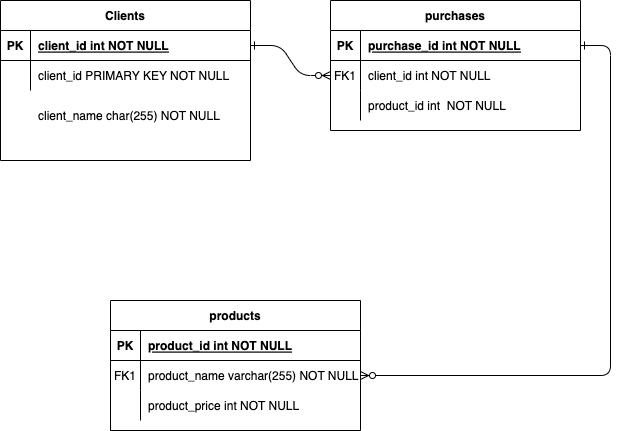

The diagram above was exported from draw.io. Its source (the exported page's mxGraphModel, read from the mxfile embedded in the PNG):
<mxGraphModel dx="1085" dy="719" grid="1" gridSize="10" guides="1" tooltips="1" connect="1" arrows="1" fold="1" page="1" pageScale="1" pageWidth="850" pageHeight="1100" math="0" shadow="0" extFonts="Permanent Marker^https://fonts.googleapis.com/css?family=Permanent+Marker">
  <root>
    <mxCell id="0" />
    <mxCell id="1" parent="0" />
    <mxCell id="C-vyLk0tnHw3VtMMgP7b-1" value="" style="edgeStyle=entityRelationEdgeStyle;endArrow=ERzeroToMany;startArrow=ERone;endFill=1;startFill=0;" parent="1" source="C-vyLk0tnHw3VtMMgP7b-24" target="C-vyLk0tnHw3VtMMgP7b-6" edge="1">
      <mxGeometry width="100" height="100" relative="1" as="geometry">
        <mxPoint x="340" y="720" as="sourcePoint" />
        <mxPoint x="440" y="620" as="targetPoint" />
      </mxGeometry>
    </mxCell>
    <mxCell id="C-vyLk0tnHw3VtMMgP7b-12" value="" style="edgeStyle=entityRelationEdgeStyle;endArrow=ERzeroToMany;startArrow=ERone;endFill=1;startFill=0;" parent="1" source="C-vyLk0tnHw3VtMMgP7b-3" target="C-vyLk0tnHw3VtMMgP7b-17" edge="1">
      <mxGeometry width="100" height="100" relative="1" as="geometry">
        <mxPoint x="400" y="180" as="sourcePoint" />
        <mxPoint x="460" y="205" as="targetPoint" />
      </mxGeometry>
    </mxCell>
    <mxCell id="C-vyLk0tnHw3VtMMgP7b-2" value="purchases" style="shape=table;startSize=30;container=1;collapsible=1;childLayout=tableLayout;fixedRows=1;rowLines=0;fontStyle=1;align=center;resizeLast=1;" parent="1" vertex="1">
      <mxGeometry x="450" y="120" width="250" height="130" as="geometry" />
    </mxCell>
    <mxCell id="C-vyLk0tnHw3VtMMgP7b-3" value="" style="shape=partialRectangle;collapsible=0;dropTarget=0;pointerEvents=0;fillColor=none;points=[[0,0.5],[1,0.5]];portConstraint=eastwest;top=0;left=0;right=0;bottom=1;" parent="C-vyLk0tnHw3VtMMgP7b-2" vertex="1">
      <mxGeometry y="30" width="250" height="30" as="geometry" />
    </mxCell>
    <mxCell id="C-vyLk0tnHw3VtMMgP7b-4" value="PK" style="shape=partialRectangle;overflow=hidden;connectable=0;fillColor=none;top=0;left=0;bottom=0;right=0;fontStyle=1;" parent="C-vyLk0tnHw3VtMMgP7b-3" vertex="1">
      <mxGeometry width="30" height="30" as="geometry">
        <mxRectangle width="30" height="30" as="alternateBounds" />
      </mxGeometry>
    </mxCell>
    <mxCell id="C-vyLk0tnHw3VtMMgP7b-5" value="purchase_id int NOT NULL " style="shape=partialRectangle;overflow=hidden;connectable=0;fillColor=none;top=0;left=0;bottom=0;right=0;align=left;spacingLeft=6;fontStyle=5;" parent="C-vyLk0tnHw3VtMMgP7b-3" vertex="1">
      <mxGeometry x="30" width="220" height="30" as="geometry">
        <mxRectangle width="220" height="30" as="alternateBounds" />
      </mxGeometry>
    </mxCell>
    <mxCell id="C-vyLk0tnHw3VtMMgP7b-6" value="" style="shape=partialRectangle;collapsible=0;dropTarget=0;pointerEvents=0;fillColor=none;points=[[0,0.5],[1,0.5]];portConstraint=eastwest;top=0;left=0;right=0;bottom=0;" parent="C-vyLk0tnHw3VtMMgP7b-2" vertex="1">
      <mxGeometry y="60" width="250" height="30" as="geometry" />
    </mxCell>
    <mxCell id="C-vyLk0tnHw3VtMMgP7b-7" value="FK1" style="shape=partialRectangle;overflow=hidden;connectable=0;fillColor=none;top=0;left=0;bottom=0;right=0;" parent="C-vyLk0tnHw3VtMMgP7b-6" vertex="1">
      <mxGeometry width="30" height="30" as="geometry">
        <mxRectangle width="30" height="30" as="alternateBounds" />
      </mxGeometry>
    </mxCell>
    <mxCell id="C-vyLk0tnHw3VtMMgP7b-8" value="client_id int NOT NULL" style="shape=partialRectangle;overflow=hidden;connectable=0;fillColor=none;top=0;left=0;bottom=0;right=0;align=left;spacingLeft=6;" parent="C-vyLk0tnHw3VtMMgP7b-6" vertex="1">
      <mxGeometry x="30" width="220" height="30" as="geometry">
        <mxRectangle width="220" height="30" as="alternateBounds" />
      </mxGeometry>
    </mxCell>
    <mxCell id="C-vyLk0tnHw3VtMMgP7b-9" value="" style="shape=partialRectangle;collapsible=0;dropTarget=0;pointerEvents=0;fillColor=none;points=[[0,0.5],[1,0.5]];portConstraint=eastwest;top=0;left=0;right=0;bottom=0;" parent="C-vyLk0tnHw3VtMMgP7b-2" vertex="1">
      <mxGeometry y="90" width="250" height="30" as="geometry" />
    </mxCell>
    <mxCell id="C-vyLk0tnHw3VtMMgP7b-10" value="" style="shape=partialRectangle;overflow=hidden;connectable=0;fillColor=none;top=0;left=0;bottom=0;right=0;" parent="C-vyLk0tnHw3VtMMgP7b-9" vertex="1">
      <mxGeometry width="30" height="30" as="geometry">
        <mxRectangle width="30" height="30" as="alternateBounds" />
      </mxGeometry>
    </mxCell>
    <mxCell id="C-vyLk0tnHw3VtMMgP7b-11" value="product_id int  NOT NULL" style="shape=partialRectangle;overflow=hidden;connectable=0;fillColor=none;top=0;left=0;bottom=0;right=0;align=left;spacingLeft=6;" parent="C-vyLk0tnHw3VtMMgP7b-9" vertex="1">
      <mxGeometry x="30" width="220" height="30" as="geometry">
        <mxRectangle width="220" height="30" as="alternateBounds" />
      </mxGeometry>
    </mxCell>
    <mxCell id="C-vyLk0tnHw3VtMMgP7b-13" value="products" style="shape=table;startSize=30;container=1;collapsible=1;childLayout=tableLayout;fixedRows=1;rowLines=0;fontStyle=1;align=center;resizeLast=1;" parent="1" vertex="1">
      <mxGeometry x="230" y="420" width="250" height="130" as="geometry" />
    </mxCell>
    <mxCell id="C-vyLk0tnHw3VtMMgP7b-14" value="" style="shape=partialRectangle;collapsible=0;dropTarget=0;pointerEvents=0;fillColor=none;points=[[0,0.5],[1,0.5]];portConstraint=eastwest;top=0;left=0;right=0;bottom=1;" parent="C-vyLk0tnHw3VtMMgP7b-13" vertex="1">
      <mxGeometry y="30" width="250" height="30" as="geometry" />
    </mxCell>
    <mxCell id="C-vyLk0tnHw3VtMMgP7b-15" value="PK" style="shape=partialRectangle;overflow=hidden;connectable=0;fillColor=none;top=0;left=0;bottom=0;right=0;fontStyle=1;" parent="C-vyLk0tnHw3VtMMgP7b-14" vertex="1">
      <mxGeometry width="30" height="30" as="geometry">
        <mxRectangle width="30" height="30" as="alternateBounds" />
      </mxGeometry>
    </mxCell>
    <mxCell id="C-vyLk0tnHw3VtMMgP7b-16" value="product_id int NOT NULL " style="shape=partialRectangle;overflow=hidden;connectable=0;fillColor=none;top=0;left=0;bottom=0;right=0;align=left;spacingLeft=6;fontStyle=5;" parent="C-vyLk0tnHw3VtMMgP7b-14" vertex="1">
      <mxGeometry x="30" width="220" height="30" as="geometry">
        <mxRectangle width="220" height="30" as="alternateBounds" />
      </mxGeometry>
    </mxCell>
    <mxCell id="C-vyLk0tnHw3VtMMgP7b-17" value="" style="shape=partialRectangle;collapsible=0;dropTarget=0;pointerEvents=0;fillColor=none;points=[[0,0.5],[1,0.5]];portConstraint=eastwest;top=0;left=0;right=0;bottom=0;" parent="C-vyLk0tnHw3VtMMgP7b-13" vertex="1">
      <mxGeometry y="60" width="250" height="30" as="geometry" />
    </mxCell>
    <mxCell id="C-vyLk0tnHw3VtMMgP7b-18" value="FK1" style="shape=partialRectangle;overflow=hidden;connectable=0;fillColor=none;top=0;left=0;bottom=0;right=0;" parent="C-vyLk0tnHw3VtMMgP7b-17" vertex="1">
      <mxGeometry width="30" height="30" as="geometry">
        <mxRectangle width="30" height="30" as="alternateBounds" />
      </mxGeometry>
    </mxCell>
    <mxCell id="C-vyLk0tnHw3VtMMgP7b-19" value="product_name varchar(255) NOT NULL" style="shape=partialRectangle;overflow=hidden;connectable=0;fillColor=none;top=0;left=0;bottom=0;right=0;align=left;spacingLeft=6;" parent="C-vyLk0tnHw3VtMMgP7b-17" vertex="1">
      <mxGeometry x="30" width="220" height="30" as="geometry">
        <mxRectangle width="220" height="30" as="alternateBounds" />
      </mxGeometry>
    </mxCell>
    <mxCell id="C-vyLk0tnHw3VtMMgP7b-20" value="" style="shape=partialRectangle;collapsible=0;dropTarget=0;pointerEvents=0;fillColor=none;points=[[0,0.5],[1,0.5]];portConstraint=eastwest;top=0;left=0;right=0;bottom=0;" parent="C-vyLk0tnHw3VtMMgP7b-13" vertex="1">
      <mxGeometry y="90" width="250" height="30" as="geometry" />
    </mxCell>
    <mxCell id="C-vyLk0tnHw3VtMMgP7b-21" value="" style="shape=partialRectangle;overflow=hidden;connectable=0;fillColor=none;top=0;left=0;bottom=0;right=0;" parent="C-vyLk0tnHw3VtMMgP7b-20" vertex="1">
      <mxGeometry width="30" height="30" as="geometry">
        <mxRectangle width="30" height="30" as="alternateBounds" />
      </mxGeometry>
    </mxCell>
    <mxCell id="C-vyLk0tnHw3VtMMgP7b-22" value="product_price int NOT NULL" style="shape=partialRectangle;overflow=hidden;connectable=0;fillColor=none;top=0;left=0;bottom=0;right=0;align=left;spacingLeft=6;" parent="C-vyLk0tnHw3VtMMgP7b-20" vertex="1">
      <mxGeometry x="30" width="220" height="30" as="geometry">
        <mxRectangle width="220" height="30" as="alternateBounds" />
      </mxGeometry>
    </mxCell>
    <mxCell id="C-vyLk0tnHw3VtMMgP7b-23" value="Clients" style="shape=table;startSize=30;container=1;collapsible=1;childLayout=tableLayout;fixedRows=1;rowLines=0;fontStyle=1;align=center;resizeLast=1;" parent="1" vertex="1">
      <mxGeometry x="120" y="120" width="250" height="160" as="geometry" />
    </mxCell>
    <mxCell id="C-vyLk0tnHw3VtMMgP7b-24" value="" style="shape=partialRectangle;collapsible=0;dropTarget=0;pointerEvents=0;fillColor=none;points=[[0,0.5],[1,0.5]];portConstraint=eastwest;top=0;left=0;right=0;bottom=1;" parent="C-vyLk0tnHw3VtMMgP7b-23" vertex="1">
      <mxGeometry y="30" width="250" height="30" as="geometry" />
    </mxCell>
    <mxCell id="C-vyLk0tnHw3VtMMgP7b-25" value="PK" style="shape=partialRectangle;overflow=hidden;connectable=0;fillColor=none;top=0;left=0;bottom=0;right=0;fontStyle=1;" parent="C-vyLk0tnHw3VtMMgP7b-24" vertex="1">
      <mxGeometry width="30" height="30" as="geometry">
        <mxRectangle width="30" height="30" as="alternateBounds" />
      </mxGeometry>
    </mxCell>
    <mxCell id="C-vyLk0tnHw3VtMMgP7b-26" value="client_id int NOT NULL " style="shape=partialRectangle;overflow=hidden;connectable=0;fillColor=none;top=0;left=0;bottom=0;right=0;align=left;spacingLeft=6;fontStyle=5;" parent="C-vyLk0tnHw3VtMMgP7b-24" vertex="1">
      <mxGeometry x="30" width="220" height="30" as="geometry">
        <mxRectangle width="220" height="30" as="alternateBounds" />
      </mxGeometry>
    </mxCell>
    <mxCell id="C-vyLk0tnHw3VtMMgP7b-27" value="" style="shape=partialRectangle;collapsible=0;dropTarget=0;pointerEvents=0;fillColor=none;points=[[0,0.5],[1,0.5]];portConstraint=eastwest;top=0;left=0;right=0;bottom=0;" parent="C-vyLk0tnHw3VtMMgP7b-23" vertex="1">
      <mxGeometry y="60" width="250" height="30" as="geometry" />
    </mxCell>
    <mxCell id="C-vyLk0tnHw3VtMMgP7b-28" value="" style="shape=partialRectangle;overflow=hidden;connectable=0;fillColor=none;top=0;left=0;bottom=0;right=0;" parent="C-vyLk0tnHw3VtMMgP7b-27" vertex="1">
      <mxGeometry width="30" height="30" as="geometry">
        <mxRectangle width="30" height="30" as="alternateBounds" />
      </mxGeometry>
    </mxCell>
    <mxCell id="C-vyLk0tnHw3VtMMgP7b-29" value="client_id PRIMARY KEY NOT NULL" style="shape=partialRectangle;overflow=hidden;connectable=0;fillColor=none;top=0;left=0;bottom=0;right=0;align=left;spacingLeft=6;" parent="C-vyLk0tnHw3VtMMgP7b-27" vertex="1">
      <mxGeometry x="30" width="220" height="30" as="geometry">
        <mxRectangle width="220" height="30" as="alternateBounds" />
      </mxGeometry>
    </mxCell>
    <mxCell id="M5655atnoGSBQAtCv0B3-1" value="client_name char(255) NOT NULL" style="shape=partialRectangle;overflow=hidden;connectable=0;fillColor=none;top=0;left=0;bottom=0;right=0;align=left;spacingLeft=6;" vertex="1" parent="1">
      <mxGeometry x="150" y="220" width="220" height="30" as="geometry">
        <mxRectangle width="220" height="30" as="alternateBounds" />
      </mxGeometry>
    </mxCell>
  </root>
</mxGraphModel>